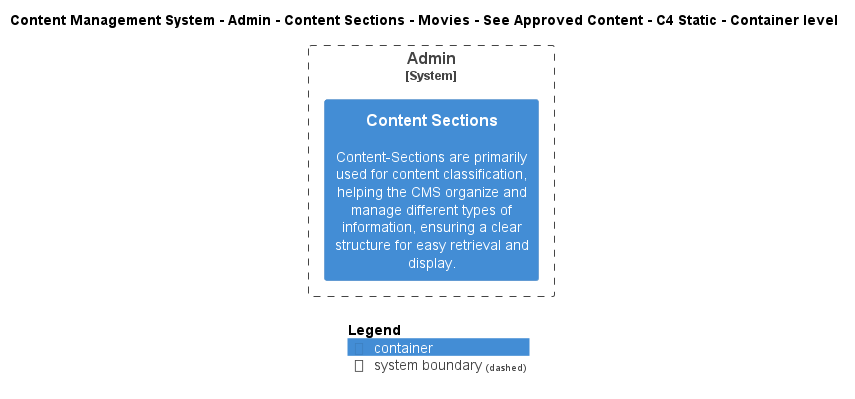

The diagram above was rendered by PlantUML. Its source (embedded in the PNG):
@startuml
!include ..\..\..\..\..\..\..\..\..\.c4s\C4_Container.puml

AddElementTag("c4interflow:lifecycle:new", $bgColor=green, $fontColor=#ffffff, $borderColor=green, $shadowing="False")
AddElementTag("c4interflow:lifecycle:changed", $bgColor=orange, $fontColor=#ffffff, $borderColor=orange, $shadowing="False")
AddElementTag("c4interflow:lifecycle:removed", $bgColor=red, $fontColor=#ffffff, $borderColor=red, $shadowing="False")

AddRelTag("c4interflow:lifecycle:new", $textColor=green, $lineColor=green)
AddRelTag("c4interflow:lifecycle:changed", $textColor=orange, $lineColor=orange)
AddRelTag("c4interflow:lifecycle:removed", $textColor=red, $lineColor=red)

SHOW_PERSON_PORTRAIT()
LAYOUT_TOP_DOWN()

skinparam linetype polyline

title Content Management System - Admin - Content Sections - Movies - See Approved Content - C4 Static - Container level


System_Boundary(ContentManagementSystem.SoftwareSystems.Admin, "Admin") {
    Container(ContentManagementSystem.SoftwareSystems.Admin.Containers.ContentSections, "Content Sections", "", "Content-Sections are primarily used for content classification, helping the CMS organize and manage different types of information, ensuring a clear structure for easy retrieval and display.")
}



SHOW_LEGEND()
@enduml